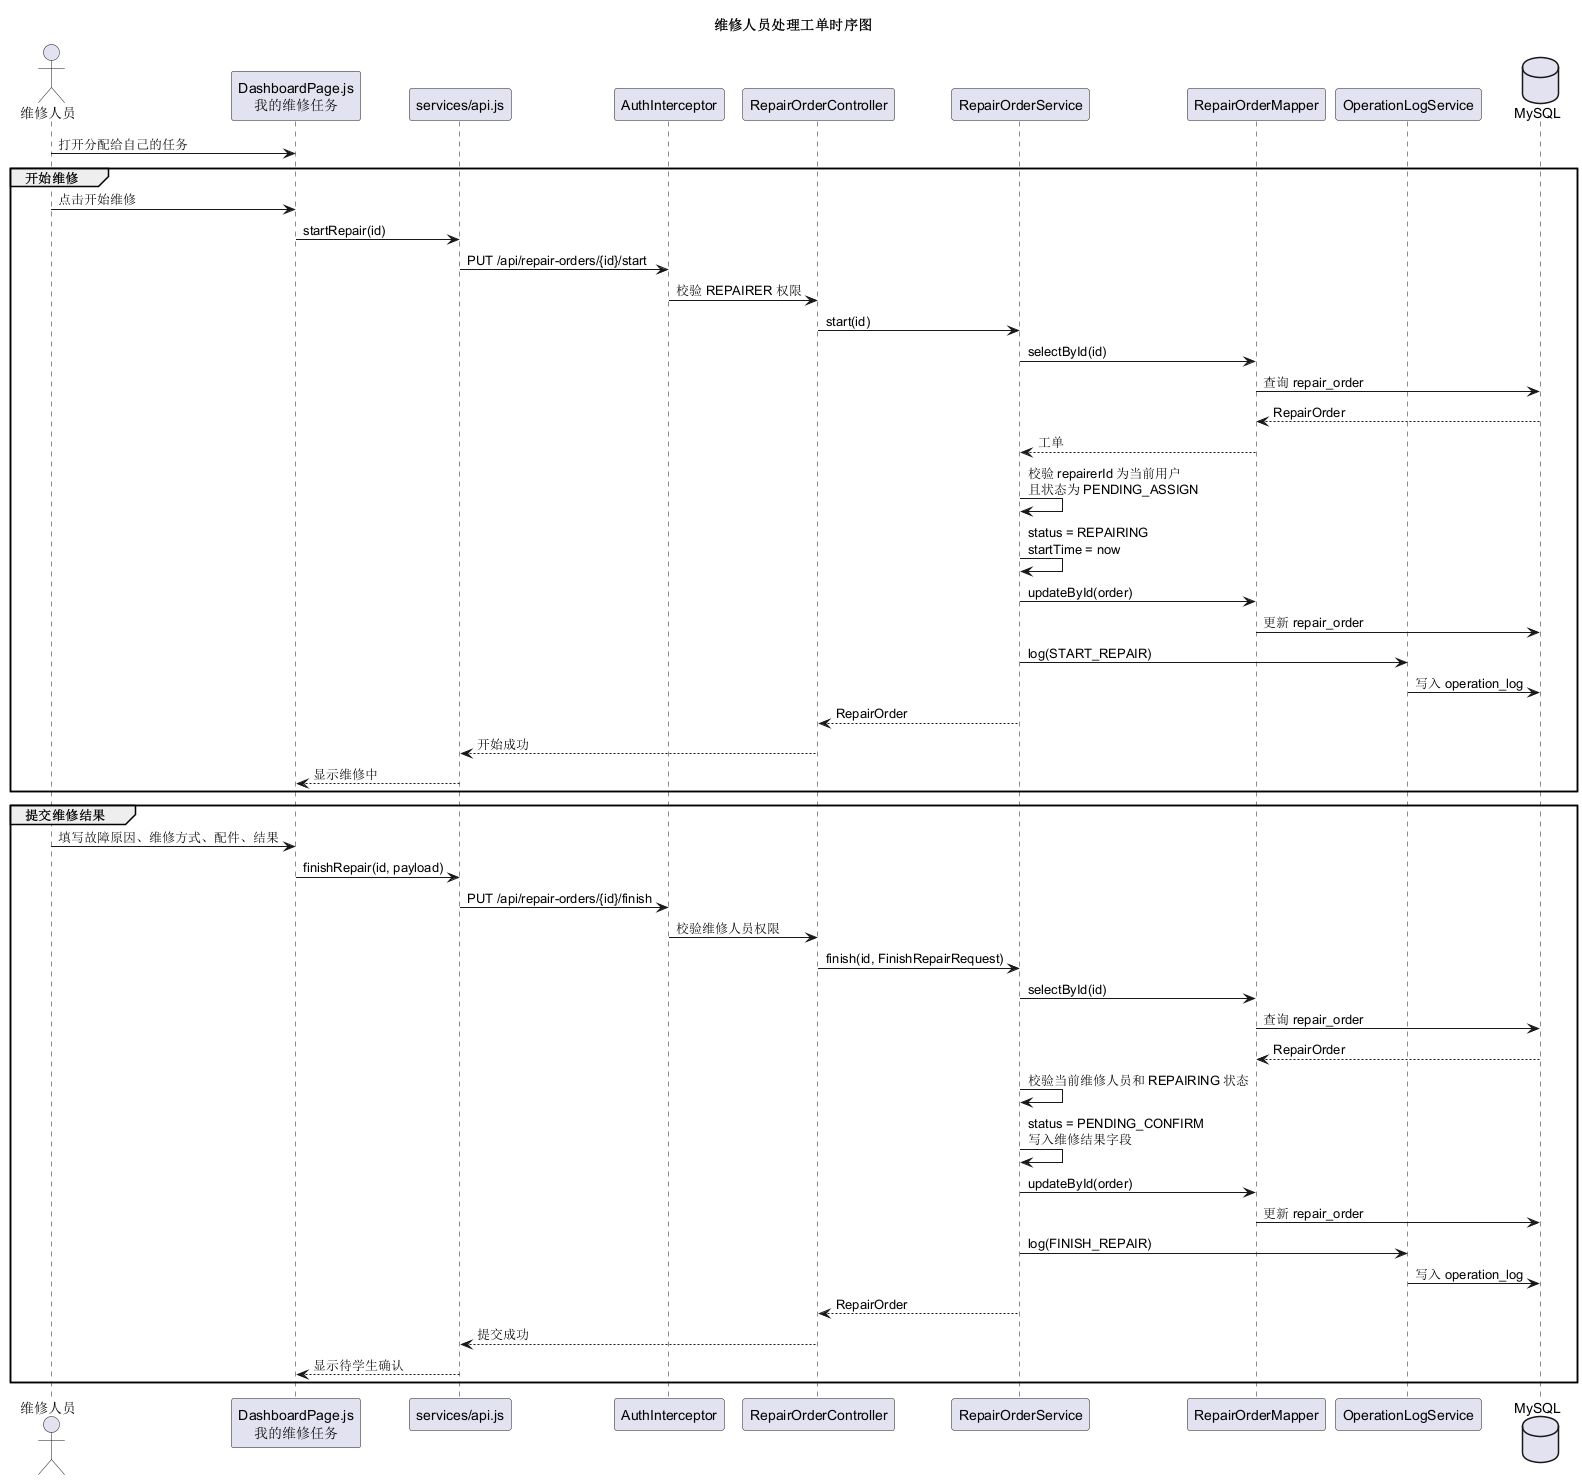

The diagram above was rendered by PlantUML. Its source (embedded in the PNG):
@startuml
title 维修人员处理工单时序图
skinparam backgroundColor #FFFFFF
skinparam shadowing false

actor "维修人员" as Repairer
participant "DashboardPage.js\n我的维修任务" as Page
participant "services/api.js" as Api
participant "AuthInterceptor" as Interceptor
participant "RepairOrderController" as Controller
participant "RepairOrderService" as Service
participant "RepairOrderMapper" as OrderMapper
participant "OperationLogService" as LogService
database "MySQL" as DB

Repairer -> Page : 打开分配给自己的任务

group 开始维修
  Repairer -> Page : 点击开始维修
  Page -> Api : startRepair(id)
  Api -> Interceptor : PUT /api/repair-orders/{id}/start
  Interceptor -> Controller : 校验 REPAIRER 权限
  Controller -> Service : start(id)
  Service -> OrderMapper : selectById(id)
  OrderMapper -> DB : 查询 repair_order
  DB --> OrderMapper : RepairOrder
  OrderMapper --> Service : 工单
  Service -> Service : 校验 repairerId 为当前用户\n且状态为 PENDING_ASSIGN
  Service -> Service : status = REPAIRING\nstartTime = now
  Service -> OrderMapper : updateById(order)
  OrderMapper -> DB : 更新 repair_order
  Service -> LogService : log(START_REPAIR)
  LogService -> DB : 写入 operation_log
  Service --> Controller : RepairOrder
  Controller --> Api : 开始成功
  Api --> Page : 显示维修中
end

group 提交维修结果
  Repairer -> Page : 填写故障原因、维修方式、配件、结果
  Page -> Api : finishRepair(id, payload)
  Api -> Interceptor : PUT /api/repair-orders/{id}/finish
  Interceptor -> Controller : 校验维修人员权限
  Controller -> Service : finish(id, FinishRepairRequest)
  Service -> OrderMapper : selectById(id)
  OrderMapper -> DB : 查询 repair_order
  DB --> OrderMapper : RepairOrder
  Service -> Service : 校验当前维修人员和 REPAIRING 状态
  Service -> Service : status = PENDING_CONFIRM\n写入维修结果字段
  Service -> OrderMapper : updateById(order)
  OrderMapper -> DB : 更新 repair_order
  Service -> LogService : log(FINISH_REPAIR)
  LogService -> DB : 写入 operation_log
  Service --> Controller : RepairOrder
  Controller --> Api : 提交成功
  Api --> Page : 显示待学生确认
end
@enduml